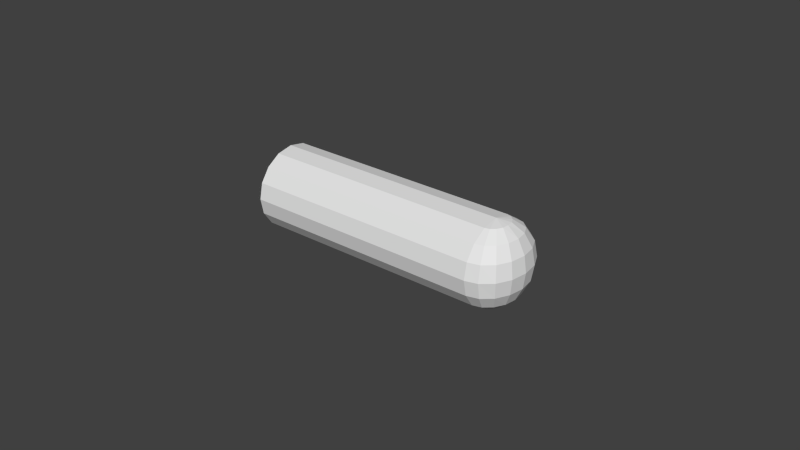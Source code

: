 # Source: Bullet.blend  (saved by Blender 2.68.0; exported with 4.5.12 LTS)
import bpy
from mathutils import Matrix  # noqa: F401  (used for matrix-valued properties, if any)

bpy.ops.wm.read_factory_settings(use_empty=True)
scene = bpy.context.scene
scene.name = 'Scene'

# ---- collections
col_collection_1 = bpy.data.collections.new('Collection 1'); scene.collection.children.link(col_collection_1)

# ---- world
world_world = bpy.data.worlds.new('World'); scene.world = world_world
world_world.color = (0.05088, 0.05088, 0.05088)
world_world.use_sun_shadow = False
world_world.sun_shadow_jitter_overblur = 0.0
world_world.cycles.sampling_method = 'MANUAL'
world_world.cycles.sample_map_resolution = 256

# ---- meshes
me_cylinder = bpy.data.meshes.new('Cylinder')
me_cylinder.from_pydata([(-0.7291, 0.01069, 3.799), (-0.7232, 0.01975, 3.799), (-0.7145, 0.02581, 3.799), (-0.7042, 0.02794, 3.799), (-0.6939, 0.02581, 3.799), (-0.6852, 0.01975, 3.799), (-0.6793, 0.01069, 3.799), (-0.7311, -1.446e-07, 3.799), (-0.7291, 0.009877, 3.807), (-0.7232, 0.01825, 3.814), (-0.7145, 0.02384, 3.819), (-0.7042, 0.02581, 3.82), (-0.6939, 0.02384, 3.819), (-0.6852, 0.01825, 3.814), (-0.6793, 0.009877, 3.807), (-0.7291, 0.007559, 3.814), (-0.7232, 0.01397, 3.827), (-0.7145, 0.01825, 3.836), (-0.7042, 0.01975, 3.839), (-0.6939, 0.01825, 3.836), (-0.6852, 0.01397, 3.827), (-0.6793, 0.007559, 3.814), (-0.7291, 0.004091, 3.819), (-0.7232, 0.007559, 3.836), (-0.7145, 0.009877, 3.847), (-0.7042, 0.01069, 3.851), (-0.6939, 0.009877, 3.847), (-0.6852, 0.007559, 3.836), (-0.6793, 0.004091, 3.819), (-0.7291, -1.429e-07, 3.82), (-0.7232, -1.454e-07, 3.839), (-0.7145, -1.454e-07, 3.851), (-0.7042, -1.481e-07, 3.855), (-0.6939, -1.454e-07, 3.851), (-0.6852, -1.454e-07, 3.839), (-0.6793, -1.433e-07, 3.82), (-0.7291, -0.004091, 3.819), (-0.7232, -0.00756, 3.836), (-0.7145, -0.009877, 3.847), (-0.7042, -0.01069, 3.851), (-0.6939, -0.009877, 3.847), (-0.6852, -0.00756, 3.836), (-0.6793, -0.004091, 3.819), (-0.7291, -0.00756, 3.814), (-0.7232, -0.01397, 3.827), (-0.7145, -0.01825, 3.836), (-0.7042, -0.01975, 3.839), (-0.6939, -0.01825, 3.836), (-0.6852, -0.01397, 3.827), (-0.6793, -0.00756, 3.814), (-0.7291, -0.009877, 3.807), (-0.7232, -0.01825, 3.814), (-0.7145, -0.02384, 3.819), (-0.7042, -0.02581, 3.82), (-0.6939, -0.02384, 3.819), (-0.6852, -0.01825, 3.814), (-0.6793, -0.009877, 3.807), (-0.7291, -0.01069, 3.799), (-0.7232, -0.01975, 3.799), (-0.7145, -0.02581, 3.799), (-0.7042, -0.02794, 3.799), (-0.6939, -0.02581, 3.799), (-0.6852, -0.01975, 3.799), (-0.6793, -0.01069, 3.799), (-0.6773, -1.407e-07, 3.799), (-0.7042, 0.02794, 3.383), (-0.7042, 0.02794, 3.799), (-0.6939, 0.02581, 3.383), (-0.6939, 0.02581, 3.799), (-0.6852, 0.01975, 3.383), (-0.6852, 0.01975, 3.799), (-0.6793, 0.01069, 3.383), (-0.6793, 0.01069, 3.799), (-0.6773, -1.145e-07, 3.383), (-0.6773, -1.382e-07, 3.799), (-0.6793, -0.01069, 3.383), (-0.6793, -0.01069, 3.799), (-0.6852, -0.01975, 3.383), (-0.6852, -0.01975, 3.799), (-0.6939, -0.02581, 3.383), (-0.6939, -0.02581, 3.799), (-0.7042, -0.02794, 3.383), (-0.7042, -0.02794, 3.799), (-0.7145, -0.02581, 3.383), (-0.7145, -0.02581, 3.799), (-0.7232, -0.01975, 3.383), (-0.7232, -0.01975, 3.799), (-0.7291, -0.01069, 3.383), (-0.7291, -0.01069, 3.799), (-0.7311, -1.13e-07, 3.383), (-0.7311, -1.366e-07, 3.799), (-0.7291, 0.01069, 3.383), (-0.7291, 0.01069, 3.799), (-0.7232, 0.01975, 3.383), (-0.7232, 0.01975, 3.799), (-0.7145, 0.02581, 3.383), (-0.7145, 0.02581, 3.799)], [], [(4, 3, 11, 12), (6, 5, 13, 14), (1, 0, 8, 9), (3, 2, 10, 11), (5, 4, 12, 13), (2, 1, 9, 10), (12, 11, 18, 19), (14, 13, 20, 21), (9, 8, 15, 16), (11, 10, 17, 18), (13, 12, 19, 20), (10, 9, 16, 17), (19, 18, 25, 26), (21, 20, 27, 28), (16, 15, 22, 23), (18, 17, 24, 25), (20, 19, 26, 27), (17, 16, 23, 24), (26, 25, 32, 33), (28, 27, 34, 35), (23, 22, 29, 30), (25, 24, 31, 32), (27, 26, 33, 34), (24, 23, 30, 31), (33, 32, 39, 40), (35, 34, 41, 42), (30, 29, 36, 37), (32, 31, 38, 39), (34, 33, 40, 41), (31, 30, 37, 38), (40, 39, 46, 47), (42, 41, 48, 49), (37, 36, 43, 44), (39, 38, 45, 46), (41, 40, 47, 48), (38, 37, 44, 45), (47, 46, 53, 54), (49, 48, 55, 56), (44, 43, 50, 51), (46, 45, 52, 53), (48, 47, 54, 55), (45, 44, 51, 52), (54, 53, 60, 61), (56, 55, 62, 63), (51, 50, 57, 58), (53, 52, 59, 60), (55, 54, 61, 62), (52, 51, 58, 59), (0, 7, 8), (64, 6, 14), (8, 7, 15), (64, 14, 21), (15, 7, 22), (64, 21, 28), (22, 7, 29), (64, 28, 35), (29, 7, 36), (64, 35, 42), (36, 7, 43), (64, 42, 49), (43, 7, 50), (64, 49, 56), (50, 7, 57), (64, 56, 63), (65, 66, 68, 67), (67, 68, 70, 69), (69, 70, 72, 71), (71, 72, 74, 73), (73, 74, 76, 75), (75, 76, 78, 77), (77, 78, 80, 79), (79, 80, 82, 81), (81, 82, 84, 83), (83, 84, 86, 85), (85, 86, 88, 87), (87, 88, 90, 89), (89, 90, 92, 91), (91, 92, 94, 93), (68, 66, 96, 94, 92, 90, 88, 86, 84, 82, 80, 78, 76, 74, 72, 70), (95, 96, 66, 65), (93, 94, 96, 95), (65, 67, 69, 71, 73, 75, 77, 79, 81, 83, 85, 87, 89, 91, 93, 95)])
me_cylinder.use_remesh_preserve_volume = False
me_cylinder.use_remesh_preserve_attributes = False
me_cylinder.use_mirror_vertex_groups = False
me_cylinder.update()

# ---- objects
ob_cylinder = bpy.data.objects.new('Cylinder', me_cylinder)

# ---- transforms, parenting, visibility, modifiers, constraints
ob_cylinder.location = (0.0, 0.0, 0.0)
ob_cylinder.rotation_euler = (-1.344e-07, 1.571, 0.0)
ob_cylinder.scale = (0.5, 0.5, 0.1869)
ob_cylinder.lineart.crease_threshold = 0.0

# ---- collection membership
col_collection_1.objects.link(ob_cylinder)

# ---- scene / render settings (as saved in the file)
scene.frame_start = 1; scene.frame_end = 250; scene.frame_set(1)
scene.render.engine = 'BLENDER_EEVEE_NEXT'
scene.render.image_settings.color_mode = 'RGB'
scene.render.image_settings.compression = 90
scene.render.resolution_percentage = 50
scene.render.dither_intensity = 0.0
scene.cycles.use_denoising = False
scene.cycles.samples = 10
scene.cycles.sampling_pattern = 'TABULATED_SOBOL'
scene.cycles.light_sampling_threshold = 0.0
scene.cycles.use_adaptive_sampling = False
scene.cycles.use_light_tree = False
scene.cycles.blur_glossy = 0.0
scene.cycles.volume_bounces = 1
scene.cycles.pixel_filter_type = 'GAUSSIAN'
scene.cycles.sample_clamp_indirect = 0.0
scene.view_settings.view_transform = 'Standard'
bpy.context.view_layer.update()

# ---- added for rendering (the .blend has no active camera and no usable light): camera, sun
cam_auto = bpy.data.cameras.new('AutoCamera')
cam_auto.lens = 50.0
cam_auto.sensor_width = 36.0
cam_auto.clip_end = 1000.0
ob_auto_camera = bpy.data.objects.new('AutoCamera', cam_auto)
scene.collection.objects.link(ob_auto_camera)
ob_auto_camera.location = (0.861387, -0.222054, 0.500136)
ob_auto_camera.rotation_euler = (1.09748, -7.21219e-08, 0.694738)
scene.camera = ob_auto_camera
light_auto_sun = bpy.data.lights.new('AutoSun', 'SUN')
light_auto_sun.energy = 3.0
light_auto_sun.angle = 0.0523599
ob_auto_sun = bpy.data.objects.new('AutoSun', light_auto_sun)
scene.collection.objects.link(ob_auto_sun)
ob_auto_sun.rotation_euler = (0.872665, 0.174533, 0.523599)
bpy.context.view_layer.update()
